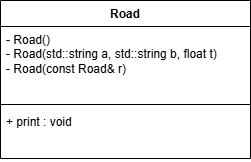

The diagram above was exported from draw.io. Its source (the exported page's mxGraphModel, read from the mxfile embedded in the PNG):
<mxGraphModel dx="337" dy="641" grid="1" gridSize="10" guides="1" tooltips="1" connect="1" arrows="1" fold="1" page="1" pageScale="1" pageWidth="1169" pageHeight="827" background="#ffffff" math="0" shadow="0">
  <root>
    <mxCell id="0" />
    <mxCell id="1" parent="0" />
    <mxCell id="1uee2f1Jtq2cDXF96kcb-1" parent="1" style="swimlane;fontStyle=1;align=center;verticalAlign=top;childLayout=stackLayout;horizontal=1;startSize=26;horizontalStack=0;resizeParent=1;resizeParentMax=0;resizeLast=0;collapsible=1;marginBottom=0;whiteSpace=wrap;html=1;" value="Road" vertex="1">
      <mxGeometry height="158" width="250" x="190" y="290" as="geometry" />
    </mxCell>
    <mxCell id="1uee2f1Jtq2cDXF96kcb-2" parent="1uee2f1Jtq2cDXF96kcb-1" style="text;strokeColor=none;fillColor=none;align=left;verticalAlign=top;spacingLeft=4;spacingRight=4;overflow=hidden;rotatable=0;points=[[0,0.5],[1,0.5]];portConstraint=eastwest;whiteSpace=wrap;html=1;" value="- Road()&lt;div&gt;- Road(std::string a, std::string b, float t)&lt;/div&gt;&lt;div&gt;- Road(const Road&amp;amp; r)&lt;/div&gt;" vertex="1">
      <mxGeometry height="74" width="250" y="26" as="geometry" />
    </mxCell>
    <mxCell id="1uee2f1Jtq2cDXF96kcb-3" parent="1uee2f1Jtq2cDXF96kcb-1" style="line;strokeWidth=1;fillColor=none;align=left;verticalAlign=middle;spacingTop=-1;spacingLeft=3;spacingRight=3;rotatable=0;labelPosition=right;points=[];portConstraint=eastwest;strokeColor=inherit;" value="" vertex="1">
      <mxGeometry height="8" width="250" y="100" as="geometry" />
    </mxCell>
    <mxCell id="1uee2f1Jtq2cDXF96kcb-4" parent="1uee2f1Jtq2cDXF96kcb-1" style="text;strokeColor=none;fillColor=none;align=left;verticalAlign=top;spacingLeft=4;spacingRight=4;overflow=hidden;rotatable=0;points=[[0,0.5],[1,0.5]];portConstraint=eastwest;whiteSpace=wrap;html=1;" value="+ print : void" vertex="1">
      <mxGeometry height="50" width="250" y="108" as="geometry" />
    </mxCell>
  </root>
</mxGraphModel>